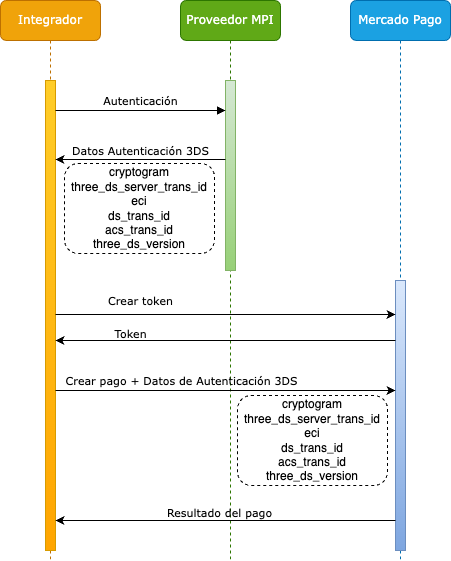

The diagram above was exported from draw.io. Its source (the exported page's mxGraphModel, read from the mxfile embedded in the PNG):
<mxGraphModel dx="954" dy="589" grid="1" gridSize="10" guides="1" tooltips="1" connect="1" arrows="1" fold="1" page="1" pageScale="1" pageWidth="850" pageHeight="1100" math="0" shadow="0">
  <root>
    <mxCell id="0" />
    <mxCell id="1" parent="0" />
    <mxCell id="aM9ryv3xv72pqoxQDRHE-1" value="&lt;font face=&quot;Verdana&quot;&gt;Integrador&lt;/font&gt;" style="shape=umlLifeline;perimeter=lifelinePerimeter;whiteSpace=wrap;html=1;container=0;dropTarget=0;collapsible=0;recursiveResize=0;outlineConnect=0;portConstraint=eastwest;newEdgeStyle={&quot;edgeStyle&quot;:&quot;elbowEdgeStyle&quot;,&quot;elbow&quot;:&quot;vertical&quot;,&quot;curved&quot;:0,&quot;rounded&quot;:0};rounded=1;fillColor=#f0a30a;strokeColor=#BD7000;fontColor=#FFFFFF;" parent="1" vertex="1">
      <mxGeometry x="40" y="40" width="100" height="560" as="geometry" />
    </mxCell>
    <mxCell id="aM9ryv3xv72pqoxQDRHE-2" value="" style="html=1;points=[];perimeter=orthogonalPerimeter;outlineConnect=0;targetShapes=umlLifeline;portConstraint=eastwest;newEdgeStyle={&quot;edgeStyle&quot;:&quot;elbowEdgeStyle&quot;,&quot;elbow&quot;:&quot;vertical&quot;,&quot;curved&quot;:0,&quot;rounded&quot;:0};fillColor=#ffcd28;strokeColor=#d79b00;gradientColor=#ffa500;" parent="aM9ryv3xv72pqoxQDRHE-1" vertex="1">
      <mxGeometry x="45" y="80" width="10" height="470" as="geometry" />
    </mxCell>
    <mxCell id="aM9ryv3xv72pqoxQDRHE-5" value="&lt;font face=&quot;Verdana&quot;&gt;Proveedor MPI&lt;/font&gt;" style="shape=umlLifeline;perimeter=lifelinePerimeter;whiteSpace=wrap;html=1;container=0;dropTarget=0;collapsible=0;recursiveResize=0;outlineConnect=0;portConstraint=eastwest;newEdgeStyle={&quot;edgeStyle&quot;:&quot;elbowEdgeStyle&quot;,&quot;elbow&quot;:&quot;vertical&quot;,&quot;curved&quot;:0,&quot;rounded&quot;:0};rounded=1;fillColor=#60a917;strokeColor=#2D7600;fontColor=#ffffff;" parent="1" vertex="1">
      <mxGeometry x="220" y="40" width="100" height="560" as="geometry" />
    </mxCell>
    <mxCell id="aM9ryv3xv72pqoxQDRHE-6" value="" style="html=1;points=[];perimeter=orthogonalPerimeter;outlineConnect=0;targetShapes=umlLifeline;portConstraint=eastwest;newEdgeStyle={&quot;edgeStyle&quot;:&quot;elbowEdgeStyle&quot;,&quot;elbow&quot;:&quot;vertical&quot;,&quot;curved&quot;:0,&quot;rounded&quot;:0};fillColor=#d5e8d4;gradientColor=#97d077;strokeColor=#82b366;" parent="aM9ryv3xv72pqoxQDRHE-5" vertex="1">
      <mxGeometry x="45" y="80" width="10" height="190" as="geometry" />
    </mxCell>
    <mxCell id="aM9ryv3xv72pqoxQDRHE-7" value="&lt;div&gt;&lt;br&gt;&lt;/div&gt;&lt;div&gt;&lt;br&gt;&lt;/div&gt;" style="html=1;verticalAlign=bottom;endArrow=block;edgeStyle=elbowEdgeStyle;elbow=vertical;curved=0;rounded=0;" parent="1" source="aM9ryv3xv72pqoxQDRHE-2" target="aM9ryv3xv72pqoxQDRHE-6" edge="1">
      <mxGeometry x="0.1176" y="10" relative="1" as="geometry">
        <mxPoint x="195" y="130" as="sourcePoint" />
        <Array as="points">
          <mxPoint x="200" y="150" />
          <mxPoint x="180" y="120" />
        </Array>
        <mxPoint as="offset" />
      </mxGeometry>
    </mxCell>
    <mxCell id="R0m6CGxzxWW1B33Mbdea-2" value="&lt;font face=&quot;Verdana&quot;&gt;Mercado Pago&lt;/font&gt;" style="shape=umlLifeline;perimeter=lifelinePerimeter;whiteSpace=wrap;html=1;container=0;dropTarget=0;collapsible=0;recursiveResize=0;outlineConnect=0;portConstraint=eastwest;newEdgeStyle={&quot;edgeStyle&quot;:&quot;elbowEdgeStyle&quot;,&quot;elbow&quot;:&quot;vertical&quot;,&quot;curved&quot;:0,&quot;rounded&quot;:0};rounded=1;fillColor=#1ba1e2;strokeColor=#006EAF;fontColor=#ffffff;" parent="1" vertex="1">
      <mxGeometry x="390" y="40" width="100" height="560" as="geometry" />
    </mxCell>
    <mxCell id="R0m6CGxzxWW1B33Mbdea-3" value="" style="html=1;points=[];perimeter=orthogonalPerimeter;outlineConnect=0;targetShapes=umlLifeline;portConstraint=eastwest;newEdgeStyle={&quot;edgeStyle&quot;:&quot;elbowEdgeStyle&quot;,&quot;elbow&quot;:&quot;vertical&quot;,&quot;curved&quot;:0,&quot;rounded&quot;:0};fillColor=#dae8fc;gradientColor=#7ea6e0;strokeColor=#6c8ebf;" parent="R0m6CGxzxWW1B33Mbdea-2" vertex="1">
      <mxGeometry x="45" y="280" width="10" height="270" as="geometry" />
    </mxCell>
    <mxCell id="R0m6CGxzxWW1B33Mbdea-4" value="" style="endArrow=classic;html=1;rounded=0;" parent="1" edge="1">
      <mxGeometry width="50" height="50" relative="1" as="geometry">
        <mxPoint x="265" y="199" as="sourcePoint" />
        <mxPoint x="95" y="199" as="targetPoint" />
      </mxGeometry>
    </mxCell>
    <mxCell id="R0m6CGxzxWW1B33Mbdea-5" value="&lt;font face=&quot;Verdana&quot;&gt;Datos Autenticación 3DS&lt;/font&gt;" style="edgeLabel;html=1;align=center;verticalAlign=middle;resizable=0;points=[];labelBackgroundColor=none;" parent="R0m6CGxzxWW1B33Mbdea-4" vertex="1" connectable="0">
      <mxGeometry x="0.2103" y="-1" relative="1" as="geometry">
        <mxPoint x="17" y="-8" as="offset" />
      </mxGeometry>
    </mxCell>
    <mxCell id="R0m6CGxzxWW1B33Mbdea-6" value="" style="endArrow=classic;html=1;rounded=0;" parent="1" edge="1">
      <mxGeometry width="50" height="50" relative="1" as="geometry">
        <mxPoint x="95" y="430" as="sourcePoint" />
        <mxPoint x="434.9999999999998" y="430" as="targetPoint" />
      </mxGeometry>
    </mxCell>
    <mxCell id="R0m6CGxzxWW1B33Mbdea-7" value="" style="endArrow=classic;html=1;rounded=0;" parent="1" edge="1">
      <mxGeometry width="50" height="50" relative="1" as="geometry">
        <mxPoint x="434.9999999999998" y="560" as="sourcePoint" />
        <mxPoint x="95" y="560" as="targetPoint" />
      </mxGeometry>
    </mxCell>
    <mxCell id="R0m6CGxzxWW1B33Mbdea-14" value="&lt;font face=&quot;Verdana&quot;&gt;Resultado del pago&lt;/font&gt;" style="edgeLabel;html=1;align=center;verticalAlign=middle;resizable=0;points=[];labelBackgroundColor=none;" parent="R0m6CGxzxWW1B33Mbdea-7" vertex="1" connectable="0">
      <mxGeometry x="-0.211" y="-1" relative="1" as="geometry">
        <mxPoint x="-42" y="-7" as="offset" />
      </mxGeometry>
    </mxCell>
    <mxCell id="R0m6CGxzxWW1B33Mbdea-8" value="" style="endArrow=classic;html=1;rounded=0;" parent="1" edge="1">
      <mxGeometry width="50" height="50" relative="1" as="geometry">
        <mxPoint x="95" y="354" as="sourcePoint" />
        <mxPoint x="434.9999999999998" y="354" as="targetPoint" />
      </mxGeometry>
    </mxCell>
    <mxCell id="R0m6CGxzxWW1B33Mbdea-9" value="&lt;span style=&quot;color: rgba(0, 0, 0, 0); font-family: monospace; font-size: 0px; text-align: start; background-color: rgb(27, 29, 30);&quot;&gt;%3CmxGraphModel%3E%3Croot%3E%3CmxCell%20id%3D%220%22%2F%3E%3CmxCell%20id%3D%221%22%20parent%3D%220%22%2F%3E%3CmxCell%20id%3D%222%22%20value%3D%22Dados%20Authentica%C3%A7%C3%A3o%203DS%22%20style%3D%22edgeLabel%3Bhtml%3D1%3Balign%3Dcenter%3BverticalAlign%3Dmiddle%3Bresizable%3D0%3Bpoints%3D%5B%5D%3BlabelBackgroundColor%3Dnone%3B%22%20vertex%3D%221%22%20connectable%3D%220%22%20parent%3D%221%22%3E%3CmxGeometry%20x%3D%22179%22%20y%3D%22190%22%20as%3D%22geometry%22%2F%3E%3C%2FmxCell%3E%3C%2Froot%3E%3C%2FmxGraphModel%3E&lt;/span&gt;" style="edgeLabel;html=1;align=center;verticalAlign=middle;resizable=0;points=[];" parent="R0m6CGxzxWW1B33Mbdea-8" vertex="1" connectable="0">
      <mxGeometry x="-0.561" y="-2" relative="1" as="geometry">
        <mxPoint y="-10" as="offset" />
      </mxGeometry>
    </mxCell>
    <mxCell id="R0m6CGxzxWW1B33Mbdea-10" value="" style="endArrow=classic;html=1;rounded=0;" parent="1" edge="1">
      <mxGeometry width="50" height="50" relative="1" as="geometry">
        <mxPoint x="434.9999999999998" y="380" as="sourcePoint" />
        <mxPoint x="95" y="380" as="targetPoint" />
      </mxGeometry>
    </mxCell>
    <mxCell id="R0m6CGxzxWW1B33Mbdea-11" value="Token" style="edgeLabel;html=1;align=center;verticalAlign=middle;resizable=0;points=[];fontFamily=Verdana;labelBackgroundColor=none;" parent="R0m6CGxzxWW1B33Mbdea-10" vertex="1" connectable="0">
      <mxGeometry x="-0.2404" y="-1" relative="1" as="geometry">
        <mxPoint x="-136" y="-7" as="offset" />
      </mxGeometry>
    </mxCell>
    <mxCell id="R0m6CGxzxWW1B33Mbdea-15" value="cryptogram&lt;br&gt;&lt;span id=&quot;docs-internal-guid-f5272804-7fff-b1d3-8146-e4842ddb5861&quot;&gt;&lt;/span&gt;three_ds_server_trans_id&lt;br&gt;eci&lt;br&gt;ds_trans_id&lt;br&gt;acs_trans_id&lt;br&gt;three_ds_version&lt;span id=&quot;docs-internal-guid-01ed69da-7fff-5ef7-1d2b-9c3e3726acea&quot;&gt;&lt;br&gt;&lt;/span&gt;" style="rounded=1;whiteSpace=wrap;html=1;fillColor=none;dashed=1;" parent="1" vertex="1">
      <mxGeometry x="104" y="203" width="150" height="90" as="geometry" />
    </mxCell>
    <mxCell id="R0m6CGxzxWW1B33Mbdea-16" value="cryptogram&lt;br&gt;&lt;span id=&quot;docs-internal-guid-f5272804-7fff-b1d3-8146-e4842ddb5861&quot;&gt;&lt;/span&gt;three_ds_server_trans_id&lt;br&gt;eci&lt;br&gt;ds_trans_id&lt;br&gt;acs_trans_id&lt;br&gt;three_ds_version&lt;span id=&quot;docs-internal-guid-01ed69da-7fff-5ef7-1d2b-9c3e3726acea&quot;&gt;&lt;br&gt;&lt;/span&gt;" style="rounded=1;whiteSpace=wrap;html=1;fillColor=none;dashed=1;" parent="1" vertex="1">
      <mxGeometry x="277" y="435" width="150" height="90" as="geometry" />
    </mxCell>
    <mxCell id="Ch659ZrciMgs0-mDQ4rN-1" value="&lt;font face=&quot;Verdana&quot;&gt;Autenticación&lt;/font&gt;" style="edgeLabel;html=1;align=center;verticalAlign=middle;resizable=0;points=[];labelBackgroundColor=none;" parent="1" vertex="1" connectable="0">
      <mxGeometry x="179" y="140" as="geometry" />
    </mxCell>
    <mxCell id="Ch659ZrciMgs0-mDQ4rN-2" value="&lt;font face=&quot;Verdana&quot;&gt;Crear token&lt;/font&gt;" style="edgeLabel;html=1;align=center;verticalAlign=middle;resizable=0;points=[];labelBackgroundColor=none;" parent="1" vertex="1" connectable="0">
      <mxGeometry x="179" y="340" as="geometry" />
    </mxCell>
    <mxCell id="Ch659ZrciMgs0-mDQ4rN-3" value="&lt;font face=&quot;Verdana&quot;&gt;Crear pago + Datos de Autenticación 3DS&lt;/font&gt;" style="edgeLabel;html=1;align=center;verticalAlign=middle;resizable=0;points=[];labelBackgroundColor=none;" parent="1" vertex="1" connectable="0">
      <mxGeometry x="220" y="420" as="geometry" />
    </mxCell>
  </root>
</mxGraphModel>